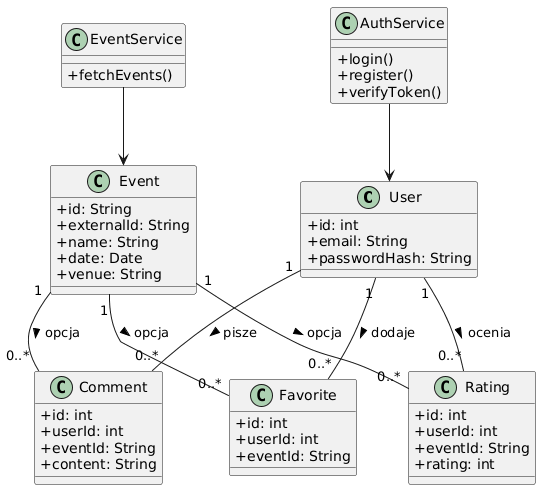

The diagram above was rendered by PlantUML. Its source (embedded in the PNG):
@startuml
skinparam classAttributeIconSize 0

class User {
    +id: int
    +email: String
    +passwordHash: String
}

class Event {
    +id: String
    +externalId: String
    +name: String
    +date: Date
    +venue: String
}

class Comment {
    +id: int
    +userId: int
    +eventId: String
    +content: String
}

class Rating {
    +id: int
    +userId: int
    +eventId: String
    +rating: int
}

class Favorite {
    +id: int
    +userId: int
    +eventId: String
}

class AuthService {
    +login()
    +register()
    +verifyToken()
}

class EventService {
    +fetchEvents()
}

User "1" -- "0..*" Comment : pisze >
User "1" -- "0..*" Rating : ocenia >
User "1" -- "0..*" Favorite : dodaje >

Event "1" -- "0..*" Comment : opcja >
Event "1" -- "0..*" Rating : opcja >
Event "1" -- "0..*" Favorite : opcja >

AuthService --> User
EventService --> Event
@enduml